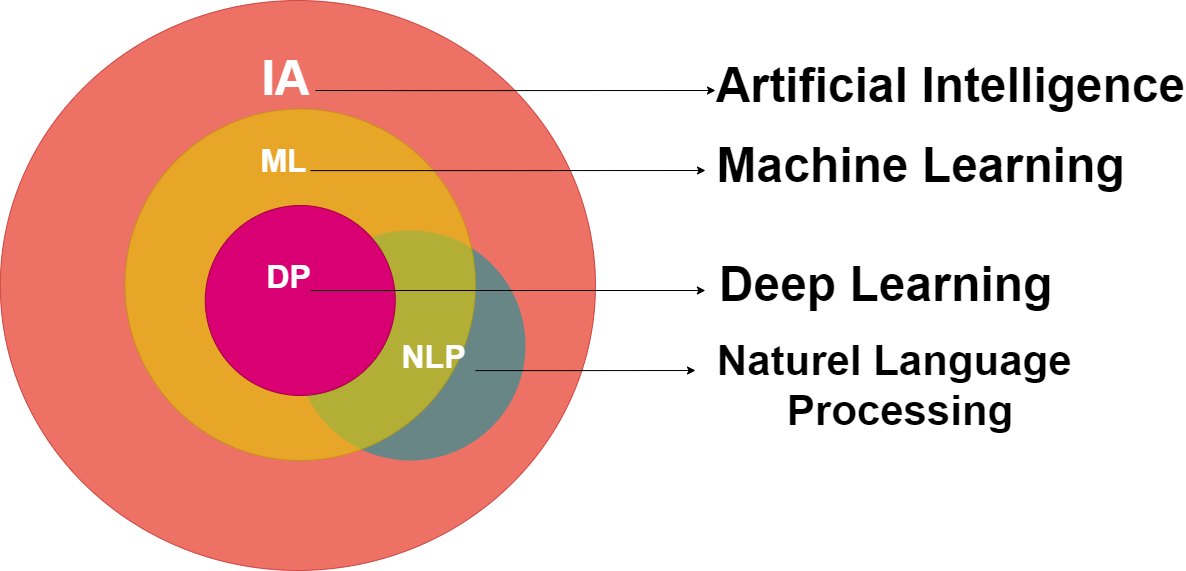

The diagram above was exported from draw.io. Its source (the exported page's mxGraphModel, read from the mxfile embedded in the PNG):
<mxGraphModel dx="2840" dy="2025" grid="1" gridSize="10" guides="1" tooltips="1" connect="1" arrows="1" fold="1" page="1" pageScale="1" pageWidth="1169" pageHeight="827" background="none" math="0" shadow="0">
  <root>
    <mxCell id="0" />
    <mxCell id="1" parent="0" />
    <mxCell id="21531" value="" style="ellipse;fillColor=#e51400;opacity=60;strokeColor=#B20000;html=1;fontColor=#ffffff;" parent="1" vertex="1">
      <mxGeometry x="134.75" y="-10" width="595.25" height="570" as="geometry" />
    </mxCell>
    <mxCell id="21532" value="" style="ellipse;fillColor=#10949E;opacity=60;strokeColor=none;html=1;fontColor=#FFFFFF;" parent="1" vertex="1">
      <mxGeometry x="430" y="220" width="230" height="230" as="geometry" />
    </mxCell>
    <mxCell id="21533" value="" style="ellipse;fillColor=#e3c800;opacity=60;strokeColor=#B09500;html=1;fontColor=#000000;" parent="1" vertex="1">
      <mxGeometry x="259.5" y="98.5" width="350.5" height="351.5" as="geometry" />
    </mxCell>
    <mxCell id="x_9MLypyt8fttnHjAlwI-21563" value="" style="edgeStyle=orthogonalEdgeStyle;rounded=0;orthogonalLoop=1;jettySize=auto;html=1;fontFamily=Helvetica;fontSize=42;fontColor=#000000;" parent="1" edge="1">
      <mxGeometry relative="1" as="geometry">
        <mxPoint x="850" y="80" as="targetPoint" />
        <Array as="points">
          <mxPoint x="570" y="80" />
          <mxPoint x="570" y="80" />
        </Array>
        <mxPoint x="450" y="80" as="sourcePoint" />
      </mxGeometry>
    </mxCell>
    <mxCell id="21534" value="&lt;h1&gt;IA&lt;/h1&gt;" style="text;fontSize=24;align=center;verticalAlign=middle;html=1;fontColor=#FFFFFF;" parent="1" vertex="1">
      <mxGeometry x="380" y="37" width="80" height="61.5" as="geometry" />
    </mxCell>
    <mxCell id="WCH_P_LtBoTJ_WdmrTs3-21543" style="edgeStyle=orthogonalEdgeStyle;rounded=0;orthogonalLoop=1;jettySize=auto;html=1;" edge="1" parent="1" source="21539">
      <mxGeometry relative="1" as="geometry">
        <mxPoint x="830" y="360" as="targetPoint" />
        <Array as="points">
          <mxPoint x="700" y="360" />
          <mxPoint x="700" y="360" />
        </Array>
      </mxGeometry>
    </mxCell>
    <mxCell id="21539" value="&lt;h1&gt;&lt;b&gt;NLP&lt;/b&gt;&lt;/h1&gt;" style="text;align=center;html=1;fontColor=#FFFFFF;fontSize=16;" parent="1" vertex="1">
      <mxGeometry x="525" y="300" width="85" height="64.25" as="geometry" />
    </mxCell>
    <mxCell id="odeah6dnfQy0K7BqR_Q0-21541" style="edgeStyle=orthogonalEdgeStyle;rounded=0;orthogonalLoop=1;jettySize=auto;html=1;fontFamily=Helvetica;fontSize=42;fontColor=#000000;" parent="1" source="21540" edge="1">
      <mxGeometry relative="1" as="geometry">
        <mxPoint x="839.9999999999998" y="160" as="targetPoint" />
        <Array as="points">
          <mxPoint x="610" y="160" />
          <mxPoint x="610" y="160" />
        </Array>
      </mxGeometry>
    </mxCell>
    <mxCell id="21540" value="&lt;h1&gt;ML&lt;/h1&gt;" style="text;align=center;html=1;fontColor=#FFFFFF;fontSize=16;rotation=0;" parent="1" vertex="1">
      <mxGeometry x="390" y="104" width="55" height="100" as="geometry" />
    </mxCell>
    <mxCell id="x_9MLypyt8fttnHjAlwI-21540" value="" style="ellipse;whiteSpace=wrap;html=1;aspect=fixed;fillColor=#d80073;strokeColor=#A50040;fontColor=#ffffff;" parent="1" vertex="1">
      <mxGeometry x="339.75" y="195" width="190" height="190" as="geometry" />
    </mxCell>
    <mxCell id="odeah6dnfQy0K7BqR_Q0-21542" style="edgeStyle=orthogonalEdgeStyle;rounded=0;orthogonalLoop=1;jettySize=auto;html=1;entryX=0.026;entryY=0.572;entryDx=0;entryDy=0;entryPerimeter=0;fontFamily=Helvetica;fontSize=42;fontColor=#000000;" parent="1" source="x_9MLypyt8fttnHjAlwI-21544" target="x_9MLypyt8fttnHjAlwI-21553" edge="1">
      <mxGeometry relative="1" as="geometry">
        <Array as="points">
          <mxPoint x="435" y="280" />
        </Array>
      </mxGeometry>
    </mxCell>
    <mxCell id="x_9MLypyt8fttnHjAlwI-21544" value="&lt;h1&gt;DP&lt;/h1&gt;" style="text;align=center;html=1;fontColor=#FFFFFF;fontSize=16;" parent="1" vertex="1">
      <mxGeometry x="400" y="220" width="45" height="80" as="geometry" />
    </mxCell>
    <mxCell id="x_9MLypyt8fttnHjAlwI-21551" value="&lt;h1&gt;Artificial Intelligence&lt;/h1&gt;" style="text;fontSize=24;align=center;verticalAlign=middle;html=1;fontColor=#000000;" parent="1" vertex="1">
      <mxGeometry x="990" y="40" width="190" height="70" as="geometry" />
    </mxCell>
    <mxCell id="x_9MLypyt8fttnHjAlwI-21552" value="&lt;h1&gt;Machine Learning&lt;/h1&gt;" style="text;fontSize=24;align=center;verticalAlign=middle;html=1;fontColor=#000000;" parent="1" vertex="1">
      <mxGeometry x="960" y="120" width="190" height="70" as="geometry" />
    </mxCell>
    <mxCell id="x_9MLypyt8fttnHjAlwI-21553" value="&lt;h1&gt;Deep Learning&lt;/h1&gt;" style="text;fontSize=24;align=center;verticalAlign=middle;html=1;fontColor=#000000;" parent="1" vertex="1">
      <mxGeometry x="830" y="234.25" width="380" height="80" as="geometry" />
    </mxCell>
    <mxCell id="x_9MLypyt8fttnHjAlwI-21554" value="Naturel Language &#10;Processing" style="text;fontSize=42;align=center;verticalAlign=middle;fontColor=#000000;fontStyle=1" parent="1" vertex="1">
      <mxGeometry x="850" y="310" width="370" height="120" as="geometry" />
    </mxCell>
    <mxCell id="odeah6dnfQy0K7BqR_Q0-21543" style="edgeStyle=orthogonalEdgeStyle;rounded=0;orthogonalLoop=1;jettySize=auto;html=1;exitX=0.5;exitY=1;exitDx=0;exitDy=0;fontFamily=Helvetica;fontSize=42;fontColor=#000000;" parent="1" source="x_9MLypyt8fttnHjAlwI-21544" target="x_9MLypyt8fttnHjAlwI-21544" edge="1">
      <mxGeometry relative="1" as="geometry" />
    </mxCell>
  </root>
</mxGraphModel>